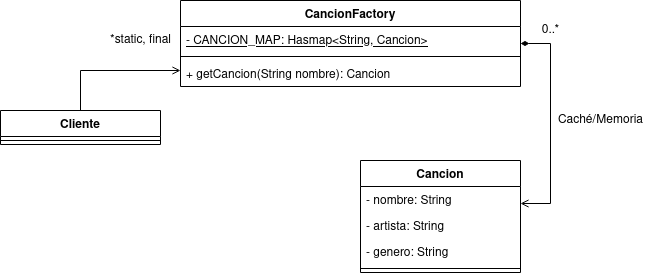

The diagram above was exported from draw.io. Its source (the exported page's mxGraphModel, read from the mxfile embedded in the PNG):
<mxGraphModel dx="868" dy="459" grid="1" gridSize="10" guides="1" tooltips="1" connect="1" arrows="1" fold="1" page="1" pageScale="1" pageWidth="850" pageHeight="1100" math="0" shadow="0">
  <root>
    <mxCell id="0" />
    <mxCell id="1" parent="0" />
    <mxCell id="29KDTf0yy9j6vWQKrngs-1" value="CancionFactory" style="swimlane;fontStyle=1;align=center;verticalAlign=top;childLayout=stackLayout;horizontal=1;startSize=26;horizontalStack=0;resizeParent=1;resizeParentMax=0;resizeLast=0;collapsible=1;marginBottom=0;" vertex="1" parent="1">
      <mxGeometry x="260" y="130" width="340" height="86" as="geometry" />
    </mxCell>
    <mxCell id="29KDTf0yy9j6vWQKrngs-2" value="- CANCION_MAP: Hasmap&lt;String, Cancion&gt;" style="text;strokeColor=none;fillColor=none;align=left;verticalAlign=top;spacingLeft=4;spacingRight=4;overflow=hidden;rotatable=0;points=[[0,0.5],[1,0.5]];portConstraint=eastwest;fontStyle=4" vertex="1" parent="29KDTf0yy9j6vWQKrngs-1">
      <mxGeometry y="26" width="340" height="26" as="geometry" />
    </mxCell>
    <mxCell id="29KDTf0yy9j6vWQKrngs-3" value="" style="line;strokeWidth=1;fillColor=none;align=left;verticalAlign=middle;spacingTop=-1;spacingLeft=3;spacingRight=3;rotatable=0;labelPosition=right;points=[];portConstraint=eastwest;" vertex="1" parent="29KDTf0yy9j6vWQKrngs-1">
      <mxGeometry y="52" width="340" height="8" as="geometry" />
    </mxCell>
    <mxCell id="29KDTf0yy9j6vWQKrngs-4" value="+ getCancion(String nombre): Cancion" style="text;strokeColor=none;fillColor=none;align=left;verticalAlign=top;spacingLeft=4;spacingRight=4;overflow=hidden;rotatable=0;points=[[0,0.5],[1,0.5]];portConstraint=eastwest;" vertex="1" parent="29KDTf0yy9j6vWQKrngs-1">
      <mxGeometry y="60" width="340" height="26" as="geometry" />
    </mxCell>
    <mxCell id="29KDTf0yy9j6vWQKrngs-11" style="edgeStyle=orthogonalEdgeStyle;rounded=0;orthogonalLoop=1;jettySize=auto;html=1;endArrow=diamondThin;endFill=1;startArrow=open;startFill=0;" edge="1" parent="1" source="29KDTf0yy9j6vWQKrngs-5" target="29KDTf0yy9j6vWQKrngs-1">
      <mxGeometry relative="1" as="geometry">
        <Array as="points">
          <mxPoint x="630" y="333" />
          <mxPoint x="630" y="173" />
        </Array>
      </mxGeometry>
    </mxCell>
    <mxCell id="29KDTf0yy9j6vWQKrngs-5" value="Cancion" style="swimlane;fontStyle=1;align=center;verticalAlign=top;childLayout=stackLayout;horizontal=1;startSize=26;horizontalStack=0;resizeParent=1;resizeParentMax=0;resizeLast=0;collapsible=1;marginBottom=0;" vertex="1" parent="1">
      <mxGeometry x="440" y="290" width="160" height="112" as="geometry" />
    </mxCell>
    <mxCell id="29KDTf0yy9j6vWQKrngs-6" value="- nombre: String" style="text;strokeColor=none;fillColor=none;align=left;verticalAlign=top;spacingLeft=4;spacingRight=4;overflow=hidden;rotatable=0;points=[[0,0.5],[1,0.5]];portConstraint=eastwest;" vertex="1" parent="29KDTf0yy9j6vWQKrngs-5">
      <mxGeometry y="26" width="160" height="26" as="geometry" />
    </mxCell>
    <mxCell id="29KDTf0yy9j6vWQKrngs-19" value="- artista: String" style="text;strokeColor=none;fillColor=none;align=left;verticalAlign=top;spacingLeft=4;spacingRight=4;overflow=hidden;rotatable=0;points=[[0,0.5],[1,0.5]];portConstraint=eastwest;" vertex="1" parent="29KDTf0yy9j6vWQKrngs-5">
      <mxGeometry y="52" width="160" height="26" as="geometry" />
    </mxCell>
    <mxCell id="29KDTf0yy9j6vWQKrngs-10" value="- genero: String" style="text;strokeColor=none;fillColor=none;align=left;verticalAlign=top;spacingLeft=4;spacingRight=4;overflow=hidden;rotatable=0;points=[[0,0.5],[1,0.5]];portConstraint=eastwest;" vertex="1" parent="29KDTf0yy9j6vWQKrngs-5">
      <mxGeometry y="78" width="160" height="26" as="geometry" />
    </mxCell>
    <mxCell id="29KDTf0yy9j6vWQKrngs-7" value="" style="line;strokeWidth=1;fillColor=none;align=left;verticalAlign=middle;spacingTop=-1;spacingLeft=3;spacingRight=3;rotatable=0;labelPosition=right;points=[];portConstraint=eastwest;" vertex="1" parent="29KDTf0yy9j6vWQKrngs-5">
      <mxGeometry y="104" width="160" height="8" as="geometry" />
    </mxCell>
    <mxCell id="29KDTf0yy9j6vWQKrngs-9" value="*static, final" style="text;html=1;align=center;verticalAlign=middle;resizable=0;points=[];autosize=1;strokeColor=none;fillColor=none;" vertex="1" parent="1">
      <mxGeometry x="180" y="160" width="80" height="20" as="geometry" />
    </mxCell>
    <mxCell id="29KDTf0yy9j6vWQKrngs-16" style="edgeStyle=orthogonalEdgeStyle;rounded=0;orthogonalLoop=1;jettySize=auto;html=1;startArrow=none;startFill=0;endArrow=open;endFill=0;" edge="1" parent="1" source="29KDTf0yy9j6vWQKrngs-12" target="29KDTf0yy9j6vWQKrngs-1">
      <mxGeometry relative="1" as="geometry">
        <Array as="points">
          <mxPoint x="160" y="200" />
        </Array>
      </mxGeometry>
    </mxCell>
    <mxCell id="29KDTf0yy9j6vWQKrngs-12" value="Cliente" style="swimlane;fontStyle=1;align=center;verticalAlign=top;childLayout=stackLayout;horizontal=1;startSize=26;horizontalStack=0;resizeParent=1;resizeParentMax=0;resizeLast=0;collapsible=1;marginBottom=0;" vertex="1" parent="1">
      <mxGeometry x="80" y="240" width="160" height="34" as="geometry" />
    </mxCell>
    <mxCell id="29KDTf0yy9j6vWQKrngs-14" value="" style="line;strokeWidth=1;fillColor=none;align=left;verticalAlign=middle;spacingTop=-1;spacingLeft=3;spacingRight=3;rotatable=0;labelPosition=right;points=[];portConstraint=eastwest;" vertex="1" parent="29KDTf0yy9j6vWQKrngs-12">
      <mxGeometry y="26" width="160" height="8" as="geometry" />
    </mxCell>
    <mxCell id="29KDTf0yy9j6vWQKrngs-17" value="0..*" style="text;html=1;align=center;verticalAlign=middle;resizable=0;points=[];autosize=1;strokeColor=none;fillColor=none;" vertex="1" parent="1">
      <mxGeometry x="615" y="150" width="30" height="20" as="geometry" />
    </mxCell>
    <mxCell id="29KDTf0yy9j6vWQKrngs-18" value="Caché/Memoria" style="text;html=1;align=center;verticalAlign=middle;resizable=0;points=[];autosize=1;strokeColor=none;fillColor=none;" vertex="1" parent="1">
      <mxGeometry x="630" y="240" width="100" height="20" as="geometry" />
    </mxCell>
  </root>
</mxGraphModel>